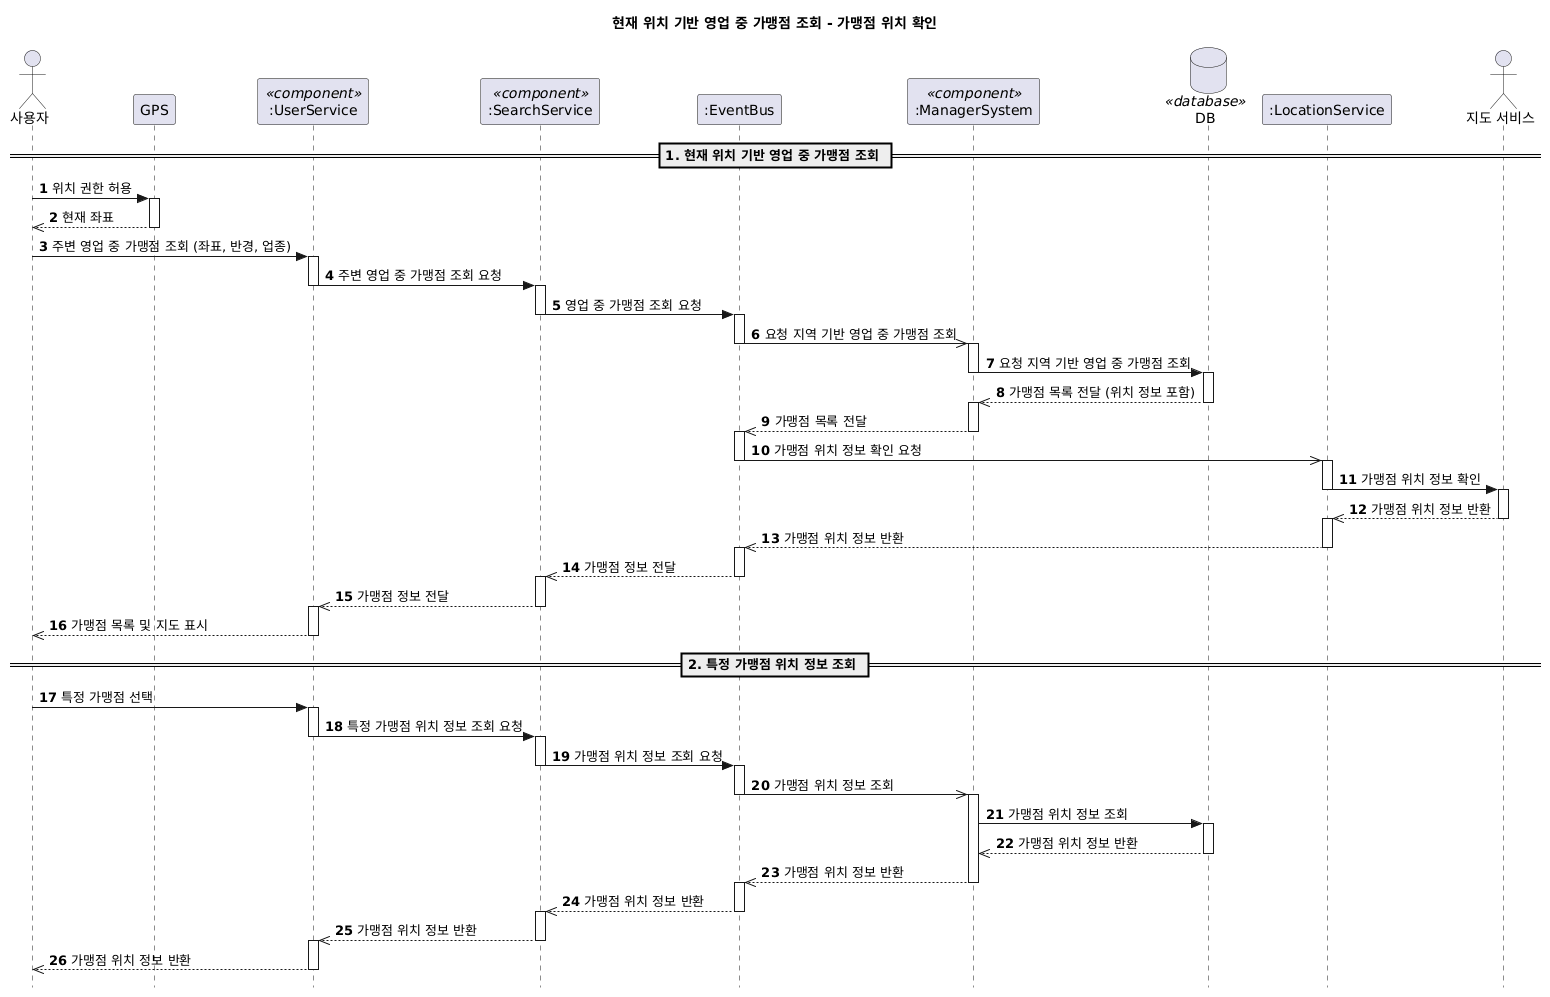

The diagram above was rendered by PlantUML. Its source (embedded in the PNG):
@startuml
title 현재 위치 기반 영업 중 가맹점 조회 - 가맹점 위치 확인

skinparam style strictuml
skinparam shadowing false
skinparam sequenceMessageAlign left
skinparam BoxPadding 12
skinparam defaultFontName Malgun Gothic
autonumber

actor "사용자" as User
participant "GPS" as GPS
participant ":UserService" as UserService <<component>>
participant ":SearchService" as SearchService <<component>>
participant ":EventBus" as EventBus
participant ":ManagerSystem" as ManagerSystem <<component>>
database DB <<database>>

participant ":LocationService" as LocationService
actor "지도 서비스" as MAP


== 1. 현재 위치 기반 영업 중 가맹점 조회 ==
User -> GPS : 위치 권한 허용
activate GPS
GPS -->> User : 현재 좌표
deactivate GPS

User -> UserService : 주변 영업 중 가맹점 조회 (좌표, 반경, 업종)
activate UserService

UserService -> SearchService : 주변 영업 중 가맹점 조회 요청
deactivate UserService
activate SearchService

SearchService -> EventBus : 영업 중 가맹점 조회 요청
deactivate SearchService
activate EventBus

EventBus ->> ManagerSystem : 요청 지역 기반 영업 중 가맹점 조회
deactivate EventBus 
activate ManagerSystem

ManagerSystem -> DB : 요청 지역 기반 영업 중 가맹점 조회
deactivate ManagerSystem
activate DB

DB -->> ManagerSystem : 가맹점 목록 전달 (위치 정보 포함)
activate ManagerSystem
deactivate DB

ManagerSystem -->> EventBus : 가맹점 목록 전달
deactivate ManagerSystem
activate EventBus

EventBus ->> LocationService : 가맹점 위치 정보 확인 요청
deactivate EventBus
activate LocationService

LocationService -> MAP : 가맹점 위치 정보 확인
deactivate LocationService
activate MAP

MAP -->> LocationService : 가맹점 위치 정보 반환
activate LocationService
deactivate MAP

LocationService -->> EventBus : 가맹점 위치 정보 반환
deactivate LocationService
activate EventBus

EventBus -->> SearchService : 가맹점 정보 전달
activate SearchService
deactivate EventBus

SearchService -->> UserService : 가맹점 정보 전달
activate UserService
deactivate SearchService

UserService -->> User : 가맹점 목록 및 지도 표시
deactivate UserService

== 2. 특정 가맹점 위치 정보 조회 ==

User -> UserService : 특정 가맹점 선택
activate UserService

UserService -> SearchService : 특정 가맹점 위치 정보 조회 요청
deactivate UserService
activate SearchService

SearchService -> EventBus : 가맹점 위치 정보 조회 요청
deactivate SearchService
activate EventBus

EventBus ->> ManagerSystem : 가맹점 위치 정보 조회
deactivate EventBus
activate ManagerSystem

ManagerSystem -> DB : 가맹점 위치 정보 조회
activate DB

DB -->> ManagerSystem : 가맹점 위치 정보 반환
deactivate DB

ManagerSystem -->> EventBus : 가맹점 위치 정보 반환
deactivate ManagerSystem
activate EventBus

EventBus -->> SearchService : 가맹점 위치 정보 반환
activate SearchService
deactivate EventBus

SearchService -->> UserService : 가맹점 위치 정보 반환
activate UserService
deactivate SearchService

UserService -->> User : 가맹점 위치 정보 반환
deactivate UserService
@enduml